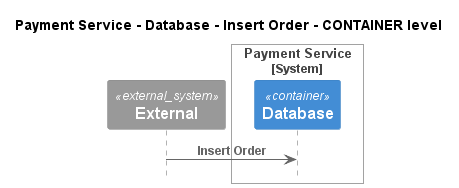

The diagram above was rendered by PlantUML. Its source (embedded in the PNG):
@startuml
!pragma layout smetana
!include ..\..\..\..\..\..\.c4s\C4_Sequence.puml

title Payment Service - Database - Insert Order - CONTAINER level

System_Ext(C4InterFlow.SoftwareSystems.ExternalSystem, "External", "")

System_Boundary(ECommercePlatform.SoftwareSystems.PaymentService, "Payment Service")
    Container(ECommercePlatform.SoftwareSystems.PaymentService.Containers.Database, "Database", "", "")
Boundary_End()

Rel(C4InterFlow.SoftwareSystems.ExternalSystem, ECommercePlatform.SoftwareSystems.PaymentService.Containers.Database, "Insert Order")


@enduml